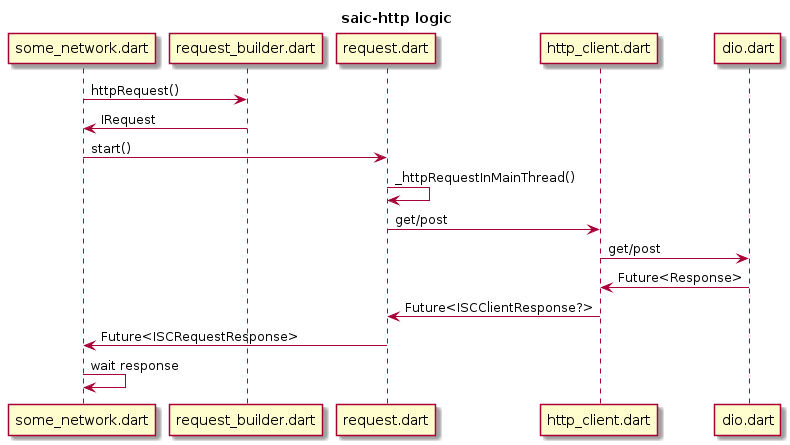

The diagram above was rendered by PlantUML. Its source (embedded in the PNG):
@startuml
title : saic-http logic
some_network.dart->request_builder.dart: httpRequest()
request_builder.dart->some_network.dart: IRequest
some_network.dart->request.dart: start()
request.dart->request.dart: _httpRequestInMainThread()
request.dart->http_client.dart: get/post
http_client.dart->dio.dart: get/post
dio.dart->http_client.dart:Future<Response>
http_client.dart->request.dart: Future<ISCClientResponse?>
request.dart->some_network.dart: Future<ISCRequestResponse>
some_network.dart->some_network.dart:wait response
@enduml